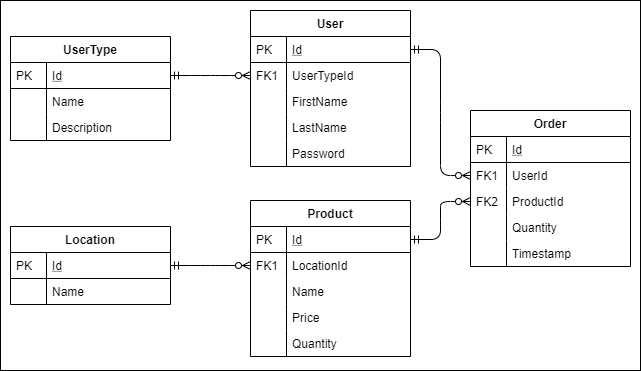

The diagram above was exported from draw.io. Its source (the exported page's mxGraphModel, read from the mxfile embedded in the PNG):
<mxGraphModel dx="1422" dy="713" grid="1" gridSize="10" guides="1" tooltips="1" connect="1" arrows="1" fold="1" page="1" pageScale="1" pageWidth="827" pageHeight="1169" math="0" shadow="0">
  <root>
    <mxCell id="WIyWlLk6GJQsqaUBKTNV-0" />
    <mxCell id="WIyWlLk6GJQsqaUBKTNV-1" parent="WIyWlLk6GJQsqaUBKTNV-0" />
    <mxCell id="0jDf0Q4jhIOQdOOBL61v-41" value="" style="rounded=0;whiteSpace=wrap;html=1;" parent="WIyWlLk6GJQsqaUBKTNV-1" vertex="1">
      <mxGeometry width="640" height="370" as="geometry" />
    </mxCell>
    <mxCell id="zkfFHV4jXpPFQw0GAbJ--56" value="User" style="swimlane;fontStyle=1;childLayout=stackLayout;horizontal=1;startSize=26;horizontalStack=0;resizeParent=1;resizeLast=0;collapsible=1;marginBottom=0;rounded=0;shadow=0;strokeWidth=1;" parent="WIyWlLk6GJQsqaUBKTNV-1" vertex="1">
      <mxGeometry x="250" y="10" width="160" height="156" as="geometry">
        <mxRectangle x="260" y="80" width="160" height="26" as="alternateBounds" />
      </mxGeometry>
    </mxCell>
    <mxCell id="zkfFHV4jXpPFQw0GAbJ--57" value="Id" style="shape=partialRectangle;top=0;left=0;right=0;bottom=1;align=left;verticalAlign=top;fillColor=none;spacingLeft=40;spacingRight=4;overflow=hidden;rotatable=0;points=[[0,0.5],[1,0.5]];portConstraint=eastwest;dropTarget=0;rounded=0;shadow=0;strokeWidth=1;fontStyle=4" parent="zkfFHV4jXpPFQw0GAbJ--56" vertex="1">
      <mxGeometry y="26" width="160" height="26" as="geometry" />
    </mxCell>
    <mxCell id="zkfFHV4jXpPFQw0GAbJ--58" value="PK" style="shape=partialRectangle;top=0;left=0;bottom=0;fillColor=none;align=left;verticalAlign=top;spacingLeft=4;spacingRight=4;overflow=hidden;rotatable=0;points=[];portConstraint=eastwest;part=1;" parent="zkfFHV4jXpPFQw0GAbJ--57" vertex="1" connectable="0">
      <mxGeometry width="36" height="26" as="geometry" />
    </mxCell>
    <mxCell id="0jDf0Q4jhIOQdOOBL61v-35" value="UserTypeId" style="shape=partialRectangle;top=0;left=0;right=0;bottom=0;align=left;verticalAlign=top;fillColor=none;spacingLeft=40;spacingRight=4;overflow=hidden;rotatable=0;points=[[0,0.5],[1,0.5]];portConstraint=eastwest;dropTarget=0;rounded=0;shadow=0;strokeWidth=1;" parent="zkfFHV4jXpPFQw0GAbJ--56" vertex="1">
      <mxGeometry y="52" width="160" height="26" as="geometry" />
    </mxCell>
    <mxCell id="0jDf0Q4jhIOQdOOBL61v-36" value="FK1" style="shape=partialRectangle;top=0;left=0;bottom=0;fillColor=none;align=left;verticalAlign=top;spacingLeft=4;spacingRight=4;overflow=hidden;rotatable=0;points=[];portConstraint=eastwest;part=1;" parent="0jDf0Q4jhIOQdOOBL61v-35" vertex="1" connectable="0">
      <mxGeometry width="36" height="26" as="geometry" />
    </mxCell>
    <mxCell id="zkfFHV4jXpPFQw0GAbJ--61" value="FirstName" style="shape=partialRectangle;top=0;left=0;right=0;bottom=0;align=left;verticalAlign=top;fillColor=none;spacingLeft=40;spacingRight=4;overflow=hidden;rotatable=0;points=[[0,0.5],[1,0.5]];portConstraint=eastwest;dropTarget=0;rounded=0;shadow=0;strokeWidth=1;" parent="zkfFHV4jXpPFQw0GAbJ--56" vertex="1">
      <mxGeometry y="78" width="160" height="26" as="geometry" />
    </mxCell>
    <mxCell id="zkfFHV4jXpPFQw0GAbJ--62" value="" style="shape=partialRectangle;top=0;left=0;bottom=0;fillColor=none;align=left;verticalAlign=top;spacingLeft=4;spacingRight=4;overflow=hidden;rotatable=0;points=[];portConstraint=eastwest;part=1;" parent="zkfFHV4jXpPFQw0GAbJ--61" vertex="1" connectable="0">
      <mxGeometry width="36" height="26" as="geometry" />
    </mxCell>
    <mxCell id="0jDf0Q4jhIOQdOOBL61v-7" value="LastName" style="shape=partialRectangle;top=0;left=0;right=0;bottom=0;align=left;verticalAlign=top;fillColor=none;spacingLeft=40;spacingRight=4;overflow=hidden;rotatable=0;points=[[0,0.5],[1,0.5]];portConstraint=eastwest;dropTarget=0;rounded=0;shadow=0;strokeWidth=1;" parent="zkfFHV4jXpPFQw0GAbJ--56" vertex="1">
      <mxGeometry y="104" width="160" height="26" as="geometry" />
    </mxCell>
    <mxCell id="0jDf0Q4jhIOQdOOBL61v-8" value="" style="shape=partialRectangle;top=0;left=0;bottom=0;fillColor=none;align=left;verticalAlign=top;spacingLeft=4;spacingRight=4;overflow=hidden;rotatable=0;points=[];portConstraint=eastwest;part=1;" parent="0jDf0Q4jhIOQdOOBL61v-7" vertex="1" connectable="0">
      <mxGeometry width="36" height="26" as="geometry" />
    </mxCell>
    <mxCell id="0jDf0Q4jhIOQdOOBL61v-9" value="Password" style="shape=partialRectangle;top=0;left=0;right=0;bottom=0;align=left;verticalAlign=top;fillColor=none;spacingLeft=40;spacingRight=4;overflow=hidden;rotatable=0;points=[[0,0.5],[1,0.5]];portConstraint=eastwest;dropTarget=0;rounded=0;shadow=0;strokeWidth=1;" parent="zkfFHV4jXpPFQw0GAbJ--56" vertex="1">
      <mxGeometry y="130" width="160" height="26" as="geometry" />
    </mxCell>
    <mxCell id="0jDf0Q4jhIOQdOOBL61v-10" value="" style="shape=partialRectangle;top=0;left=0;bottom=0;fillColor=none;align=left;verticalAlign=top;spacingLeft=4;spacingRight=4;overflow=hidden;rotatable=0;points=[];portConstraint=eastwest;part=1;" parent="0jDf0Q4jhIOQdOOBL61v-9" vertex="1" connectable="0">
      <mxGeometry width="36" height="26" as="geometry" />
    </mxCell>
    <mxCell id="zkfFHV4jXpPFQw0GAbJ--51" value="UserType" style="swimlane;fontStyle=1;childLayout=stackLayout;horizontal=1;startSize=26;horizontalStack=0;resizeParent=1;resizeLast=0;collapsible=1;marginBottom=0;rounded=0;shadow=0;strokeWidth=1;" parent="WIyWlLk6GJQsqaUBKTNV-1" vertex="1">
      <mxGeometry x="10" y="36" width="160" height="104" as="geometry">
        <mxRectangle x="20" y="80" width="160" height="26" as="alternateBounds" />
      </mxGeometry>
    </mxCell>
    <mxCell id="zkfFHV4jXpPFQw0GAbJ--52" value="Id" style="shape=partialRectangle;top=0;left=0;right=0;bottom=1;align=left;verticalAlign=top;fillColor=none;spacingLeft=40;spacingRight=4;overflow=hidden;rotatable=0;points=[[0,0.5],[1,0.5]];portConstraint=eastwest;dropTarget=0;rounded=0;shadow=0;strokeWidth=1;fontStyle=4" parent="zkfFHV4jXpPFQw0GAbJ--51" vertex="1">
      <mxGeometry y="26" width="160" height="26" as="geometry" />
    </mxCell>
    <mxCell id="zkfFHV4jXpPFQw0GAbJ--53" value="PK" style="shape=partialRectangle;top=0;left=0;bottom=0;fillColor=none;align=left;verticalAlign=top;spacingLeft=4;spacingRight=4;overflow=hidden;rotatable=0;points=[];portConstraint=eastwest;part=1;" parent="zkfFHV4jXpPFQw0GAbJ--52" vertex="1" connectable="0">
      <mxGeometry width="36" height="26" as="geometry" />
    </mxCell>
    <mxCell id="zkfFHV4jXpPFQw0GAbJ--54" value="Name" style="shape=partialRectangle;top=0;left=0;right=0;bottom=0;align=left;verticalAlign=top;fillColor=none;spacingLeft=40;spacingRight=4;overflow=hidden;rotatable=0;points=[[0,0.5],[1,0.5]];portConstraint=eastwest;dropTarget=0;rounded=0;shadow=0;strokeWidth=1;" parent="zkfFHV4jXpPFQw0GAbJ--51" vertex="1">
      <mxGeometry y="52" width="160" height="26" as="geometry" />
    </mxCell>
    <mxCell id="zkfFHV4jXpPFQw0GAbJ--55" value="" style="shape=partialRectangle;top=0;left=0;bottom=0;fillColor=none;align=left;verticalAlign=top;spacingLeft=4;spacingRight=4;overflow=hidden;rotatable=0;points=[];portConstraint=eastwest;part=1;" parent="zkfFHV4jXpPFQw0GAbJ--54" vertex="1" connectable="0">
      <mxGeometry width="36" height="26" as="geometry" />
    </mxCell>
    <mxCell id="0jDf0Q4jhIOQdOOBL61v-5" value="Description" style="shape=partialRectangle;top=0;left=0;right=0;bottom=0;align=left;verticalAlign=top;fillColor=none;spacingLeft=40;spacingRight=4;overflow=hidden;rotatable=0;points=[[0,0.5],[1,0.5]];portConstraint=eastwest;dropTarget=0;rounded=0;shadow=0;strokeWidth=1;" parent="zkfFHV4jXpPFQw0GAbJ--51" vertex="1">
      <mxGeometry y="78" width="160" height="26" as="geometry" />
    </mxCell>
    <mxCell id="0jDf0Q4jhIOQdOOBL61v-6" value="" style="shape=partialRectangle;top=0;left=0;bottom=0;fillColor=none;align=left;verticalAlign=top;spacingLeft=4;spacingRight=4;overflow=hidden;rotatable=0;points=[];portConstraint=eastwest;part=1;" parent="0jDf0Q4jhIOQdOOBL61v-5" vertex="1" connectable="0">
      <mxGeometry width="36" height="26" as="geometry" />
    </mxCell>
    <mxCell id="zkfFHV4jXpPFQw0GAbJ--64" value="Product" style="swimlane;fontStyle=1;childLayout=stackLayout;horizontal=1;startSize=26;horizontalStack=0;resizeParent=1;resizeLast=0;collapsible=1;marginBottom=0;rounded=0;shadow=0;strokeWidth=1;" parent="WIyWlLk6GJQsqaUBKTNV-1" vertex="1">
      <mxGeometry x="250" y="200" width="160" height="156" as="geometry">
        <mxRectangle x="260" y="270" width="160" height="26" as="alternateBounds" />
      </mxGeometry>
    </mxCell>
    <mxCell id="zkfFHV4jXpPFQw0GAbJ--65" value="Id" style="shape=partialRectangle;top=0;left=0;right=0;bottom=1;align=left;verticalAlign=top;fillColor=none;spacingLeft=40;spacingRight=4;overflow=hidden;rotatable=0;points=[[0,0.5],[1,0.5]];portConstraint=eastwest;dropTarget=0;rounded=0;shadow=0;strokeWidth=1;fontStyle=4" parent="zkfFHV4jXpPFQw0GAbJ--64" vertex="1">
      <mxGeometry y="26" width="160" height="26" as="geometry" />
    </mxCell>
    <mxCell id="zkfFHV4jXpPFQw0GAbJ--66" value="PK" style="shape=partialRectangle;top=0;left=0;bottom=0;fillColor=none;align=left;verticalAlign=top;spacingLeft=4;spacingRight=4;overflow=hidden;rotatable=0;points=[];portConstraint=eastwest;part=1;" parent="zkfFHV4jXpPFQw0GAbJ--65" vertex="1" connectable="0">
      <mxGeometry width="36" height="26" as="geometry" />
    </mxCell>
    <mxCell id="zkfFHV4jXpPFQw0GAbJ--67" value="LocationId" style="shape=partialRectangle;top=0;left=0;right=0;bottom=0;align=left;verticalAlign=top;fillColor=none;spacingLeft=40;spacingRight=4;overflow=hidden;rotatable=0;points=[[0,0.5],[1,0.5]];portConstraint=eastwest;dropTarget=0;rounded=0;shadow=0;strokeWidth=1;" parent="zkfFHV4jXpPFQw0GAbJ--64" vertex="1">
      <mxGeometry y="52" width="160" height="26" as="geometry" />
    </mxCell>
    <mxCell id="zkfFHV4jXpPFQw0GAbJ--68" value="FK1" style="shape=partialRectangle;top=0;left=0;bottom=0;fillColor=none;align=left;verticalAlign=top;spacingLeft=4;spacingRight=4;overflow=hidden;rotatable=0;points=[];portConstraint=eastwest;part=1;" parent="zkfFHV4jXpPFQw0GAbJ--67" vertex="1" connectable="0">
      <mxGeometry width="36" height="26" as="geometry" />
    </mxCell>
    <mxCell id="zkfFHV4jXpPFQw0GAbJ--69" value="Name" style="shape=partialRectangle;top=0;left=0;right=0;bottom=0;align=left;verticalAlign=top;fillColor=none;spacingLeft=40;spacingRight=4;overflow=hidden;rotatable=0;points=[[0,0.5],[1,0.5]];portConstraint=eastwest;dropTarget=0;rounded=0;shadow=0;strokeWidth=1;" parent="zkfFHV4jXpPFQw0GAbJ--64" vertex="1">
      <mxGeometry y="78" width="160" height="26" as="geometry" />
    </mxCell>
    <mxCell id="zkfFHV4jXpPFQw0GAbJ--70" value="" style="shape=partialRectangle;top=0;left=0;bottom=0;fillColor=none;align=left;verticalAlign=top;spacingLeft=4;spacingRight=4;overflow=hidden;rotatable=0;points=[];portConstraint=eastwest;part=1;" parent="zkfFHV4jXpPFQw0GAbJ--69" vertex="1" connectable="0">
      <mxGeometry width="36" height="26" as="geometry" />
    </mxCell>
    <mxCell id="0jDf0Q4jhIOQdOOBL61v-11" value="Price" style="shape=partialRectangle;top=0;left=0;right=0;bottom=0;align=left;verticalAlign=top;fillColor=none;spacingLeft=40;spacingRight=4;overflow=hidden;rotatable=0;points=[[0,0.5],[1,0.5]];portConstraint=eastwest;dropTarget=0;rounded=0;shadow=0;strokeWidth=1;" parent="zkfFHV4jXpPFQw0GAbJ--64" vertex="1">
      <mxGeometry y="104" width="160" height="26" as="geometry" />
    </mxCell>
    <mxCell id="0jDf0Q4jhIOQdOOBL61v-12" value="" style="shape=partialRectangle;top=0;left=0;bottom=0;fillColor=none;align=left;verticalAlign=top;spacingLeft=4;spacingRight=4;overflow=hidden;rotatable=0;points=[];portConstraint=eastwest;part=1;" parent="0jDf0Q4jhIOQdOOBL61v-11" vertex="1" connectable="0">
      <mxGeometry width="36" height="26" as="geometry" />
    </mxCell>
    <mxCell id="0jDf0Q4jhIOQdOOBL61v-13" value="Quantity" style="shape=partialRectangle;top=0;left=0;right=0;bottom=0;align=left;verticalAlign=top;fillColor=none;spacingLeft=40;spacingRight=4;overflow=hidden;rotatable=0;points=[[0,0.5],[1,0.5]];portConstraint=eastwest;dropTarget=0;rounded=0;shadow=0;strokeWidth=1;" parent="zkfFHV4jXpPFQw0GAbJ--64" vertex="1">
      <mxGeometry y="130" width="160" height="26" as="geometry" />
    </mxCell>
    <mxCell id="0jDf0Q4jhIOQdOOBL61v-14" value="" style="shape=partialRectangle;top=0;left=0;bottom=0;fillColor=none;align=left;verticalAlign=top;spacingLeft=4;spacingRight=4;overflow=hidden;rotatable=0;points=[];portConstraint=eastwest;part=1;" parent="0jDf0Q4jhIOQdOOBL61v-13" vertex="1" connectable="0">
      <mxGeometry width="36" height="26" as="geometry" />
    </mxCell>
    <mxCell id="0jDf0Q4jhIOQdOOBL61v-15" value="Order" style="swimlane;fontStyle=1;childLayout=stackLayout;horizontal=1;startSize=26;horizontalStack=0;resizeParent=1;resizeLast=0;collapsible=1;marginBottom=0;rounded=0;shadow=0;strokeWidth=1;" parent="WIyWlLk6GJQsqaUBKTNV-1" vertex="1">
      <mxGeometry x="470" y="110" width="160" height="156" as="geometry">
        <mxRectangle x="260" y="80" width="160" height="26" as="alternateBounds" />
      </mxGeometry>
    </mxCell>
    <mxCell id="0jDf0Q4jhIOQdOOBL61v-16" value="Id" style="shape=partialRectangle;top=0;left=0;right=0;bottom=1;align=left;verticalAlign=top;fillColor=none;spacingLeft=40;spacingRight=4;overflow=hidden;rotatable=0;points=[[0,0.5],[1,0.5]];portConstraint=eastwest;dropTarget=0;rounded=0;shadow=0;strokeWidth=1;fontStyle=4" parent="0jDf0Q4jhIOQdOOBL61v-15" vertex="1">
      <mxGeometry y="26" width="160" height="26" as="geometry" />
    </mxCell>
    <mxCell id="0jDf0Q4jhIOQdOOBL61v-17" value="PK" style="shape=partialRectangle;top=0;left=0;bottom=0;fillColor=none;align=left;verticalAlign=top;spacingLeft=4;spacingRight=4;overflow=hidden;rotatable=0;points=[];portConstraint=eastwest;part=1;" parent="0jDf0Q4jhIOQdOOBL61v-16" vertex="1" connectable="0">
      <mxGeometry width="36" height="26" as="geometry" />
    </mxCell>
    <mxCell id="0jDf0Q4jhIOQdOOBL61v-18" value="UserId" style="shape=partialRectangle;top=0;left=0;right=0;bottom=0;align=left;verticalAlign=top;fillColor=none;spacingLeft=40;spacingRight=4;overflow=hidden;rotatable=0;points=[[0,0.5],[1,0.5]];portConstraint=eastwest;dropTarget=0;rounded=0;shadow=0;strokeWidth=1;" parent="0jDf0Q4jhIOQdOOBL61v-15" vertex="1">
      <mxGeometry y="52" width="160" height="26" as="geometry" />
    </mxCell>
    <mxCell id="0jDf0Q4jhIOQdOOBL61v-19" value="FK1" style="shape=partialRectangle;top=0;left=0;bottom=0;fillColor=none;align=left;verticalAlign=top;spacingLeft=4;spacingRight=4;overflow=hidden;rotatable=0;points=[];portConstraint=eastwest;part=1;" parent="0jDf0Q4jhIOQdOOBL61v-18" vertex="1" connectable="0">
      <mxGeometry width="36" height="26" as="geometry" />
    </mxCell>
    <mxCell id="0jDf0Q4jhIOQdOOBL61v-26" value="ProductId" style="shape=partialRectangle;top=0;left=0;right=0;bottom=0;align=left;verticalAlign=top;fillColor=none;spacingLeft=40;spacingRight=4;overflow=hidden;rotatable=0;points=[[0,0.5],[1,0.5]];portConstraint=eastwest;dropTarget=0;rounded=0;shadow=0;strokeWidth=1;" parent="0jDf0Q4jhIOQdOOBL61v-15" vertex="1">
      <mxGeometry y="78" width="160" height="26" as="geometry" />
    </mxCell>
    <mxCell id="0jDf0Q4jhIOQdOOBL61v-27" value="FK2" style="shape=partialRectangle;top=0;left=0;bottom=0;fillColor=none;align=left;verticalAlign=top;spacingLeft=4;spacingRight=4;overflow=hidden;rotatable=0;points=[];portConstraint=eastwest;part=1;" parent="0jDf0Q4jhIOQdOOBL61v-26" vertex="1" connectable="0">
      <mxGeometry width="36" height="26" as="geometry" />
    </mxCell>
    <mxCell id="0jDf0Q4jhIOQdOOBL61v-20" value="Quantity" style="shape=partialRectangle;top=0;left=0;right=0;bottom=0;align=left;verticalAlign=top;fillColor=none;spacingLeft=40;spacingRight=4;overflow=hidden;rotatable=0;points=[[0,0.5],[1,0.5]];portConstraint=eastwest;dropTarget=0;rounded=0;shadow=0;strokeWidth=1;" parent="0jDf0Q4jhIOQdOOBL61v-15" vertex="1">
      <mxGeometry y="104" width="160" height="26" as="geometry" />
    </mxCell>
    <mxCell id="0jDf0Q4jhIOQdOOBL61v-21" value="" style="shape=partialRectangle;top=0;left=0;bottom=0;fillColor=none;align=left;verticalAlign=top;spacingLeft=4;spacingRight=4;overflow=hidden;rotatable=0;points=[];portConstraint=eastwest;part=1;" parent="0jDf0Q4jhIOQdOOBL61v-20" vertex="1" connectable="0">
      <mxGeometry width="36" height="26" as="geometry" />
    </mxCell>
    <mxCell id="0jDf0Q4jhIOQdOOBL61v-22" value="Timestamp" style="shape=partialRectangle;top=0;left=0;right=0;bottom=0;align=left;verticalAlign=top;fillColor=none;spacingLeft=40;spacingRight=4;overflow=hidden;rotatable=0;points=[[0,0.5],[1,0.5]];portConstraint=eastwest;dropTarget=0;rounded=0;shadow=0;strokeWidth=1;" parent="0jDf0Q4jhIOQdOOBL61v-15" vertex="1">
      <mxGeometry y="130" width="160" height="26" as="geometry" />
    </mxCell>
    <mxCell id="0jDf0Q4jhIOQdOOBL61v-23" value="" style="shape=partialRectangle;top=0;left=0;bottom=0;fillColor=none;align=left;verticalAlign=top;spacingLeft=4;spacingRight=4;overflow=hidden;rotatable=0;points=[];portConstraint=eastwest;part=1;" parent="0jDf0Q4jhIOQdOOBL61v-22" vertex="1" connectable="0">
      <mxGeometry width="36" height="26" as="geometry" />
    </mxCell>
    <mxCell id="g-MiJHbG9hOv9MfZxuMn-2" value="" style="edgeStyle=entityRelationEdgeStyle;fontSize=12;html=1;endArrow=ERzeroToMany;startArrow=ERmandOne;exitX=1;exitY=0.5;exitDx=0;exitDy=0;entryX=0;entryY=0.5;entryDx=0;entryDy=0;" edge="1" parent="WIyWlLk6GJQsqaUBKTNV-1" source="0jDf0Q4jhIOQdOOBL61v-1" target="zkfFHV4jXpPFQw0GAbJ--67">
      <mxGeometry width="100" height="100" relative="1" as="geometry">
        <mxPoint x="400" y="560" as="sourcePoint" />
        <mxPoint x="500" y="460" as="targetPoint" />
      </mxGeometry>
    </mxCell>
    <mxCell id="0jDf0Q4jhIOQdOOBL61v-0" value="Location" style="swimlane;fontStyle=1;childLayout=stackLayout;horizontal=1;startSize=26;horizontalStack=0;resizeParent=1;resizeLast=0;collapsible=1;marginBottom=0;rounded=0;shadow=0;strokeWidth=1;" parent="WIyWlLk6GJQsqaUBKTNV-1" vertex="1">
      <mxGeometry x="10" y="226" width="160" height="78" as="geometry">
        <mxRectangle x="20" y="80" width="160" height="26" as="alternateBounds" />
      </mxGeometry>
    </mxCell>
    <mxCell id="0jDf0Q4jhIOQdOOBL61v-1" value="Id" style="shape=partialRectangle;top=0;left=0;right=0;bottom=1;align=left;verticalAlign=top;fillColor=none;spacingLeft=40;spacingRight=4;overflow=hidden;rotatable=0;points=[[0,0.5],[1,0.5]];portConstraint=eastwest;dropTarget=0;rounded=0;shadow=0;strokeWidth=1;fontStyle=4" parent="0jDf0Q4jhIOQdOOBL61v-0" vertex="1">
      <mxGeometry y="26" width="160" height="26" as="geometry" />
    </mxCell>
    <mxCell id="0jDf0Q4jhIOQdOOBL61v-2" value="PK" style="shape=partialRectangle;top=0;left=0;bottom=0;fillColor=none;align=left;verticalAlign=top;spacingLeft=4;spacingRight=4;overflow=hidden;rotatable=0;points=[];portConstraint=eastwest;part=1;" parent="0jDf0Q4jhIOQdOOBL61v-1" vertex="1" connectable="0">
      <mxGeometry width="36" height="26" as="geometry" />
    </mxCell>
    <mxCell id="0jDf0Q4jhIOQdOOBL61v-3" value="Name" style="shape=partialRectangle;top=0;left=0;right=0;bottom=0;align=left;verticalAlign=top;fillColor=none;spacingLeft=40;spacingRight=4;overflow=hidden;rotatable=0;points=[[0,0.5],[1,0.5]];portConstraint=eastwest;dropTarget=0;rounded=0;shadow=0;strokeWidth=1;" parent="0jDf0Q4jhIOQdOOBL61v-0" vertex="1">
      <mxGeometry y="52" width="160" height="26" as="geometry" />
    </mxCell>
    <mxCell id="0jDf0Q4jhIOQdOOBL61v-4" value="" style="shape=partialRectangle;top=0;left=0;bottom=0;fillColor=none;align=left;verticalAlign=top;spacingLeft=4;spacingRight=4;overflow=hidden;rotatable=0;points=[];portConstraint=eastwest;part=1;" parent="0jDf0Q4jhIOQdOOBL61v-3" vertex="1" connectable="0">
      <mxGeometry width="36" height="26" as="geometry" />
    </mxCell>
    <mxCell id="g-MiJHbG9hOv9MfZxuMn-3" value="" style="edgeStyle=entityRelationEdgeStyle;fontSize=12;html=1;endArrow=ERzeroToMany;startArrow=ERmandOne;exitX=1;exitY=0.5;exitDx=0;exitDy=0;entryX=0;entryY=0.5;entryDx=0;entryDy=0;" edge="1" parent="WIyWlLk6GJQsqaUBKTNV-1" source="zkfFHV4jXpPFQw0GAbJ--65" target="0jDf0Q4jhIOQdOOBL61v-26">
      <mxGeometry width="100" height="100" relative="1" as="geometry">
        <mxPoint x="360" y="420" as="sourcePoint" />
        <mxPoint x="460" y="320" as="targetPoint" />
      </mxGeometry>
    </mxCell>
    <mxCell id="g-MiJHbG9hOv9MfZxuMn-4" value="" style="edgeStyle=entityRelationEdgeStyle;fontSize=12;html=1;endArrow=ERzeroToMany;startArrow=ERmandOne;exitX=1;exitY=0.5;exitDx=0;exitDy=0;entryX=0;entryY=0.5;entryDx=0;entryDy=0;" edge="1" parent="WIyWlLk6GJQsqaUBKTNV-1" source="zkfFHV4jXpPFQw0GAbJ--57" target="0jDf0Q4jhIOQdOOBL61v-18">
      <mxGeometry width="100" height="100" relative="1" as="geometry">
        <mxPoint x="360" y="420" as="sourcePoint" />
        <mxPoint x="460" y="320" as="targetPoint" />
      </mxGeometry>
    </mxCell>
    <mxCell id="g-MiJHbG9hOv9MfZxuMn-5" value="" style="edgeStyle=entityRelationEdgeStyle;fontSize=12;html=1;endArrow=ERzeroToMany;startArrow=ERmandOne;exitX=1;exitY=0.5;exitDx=0;exitDy=0;entryX=0;entryY=0.5;entryDx=0;entryDy=0;" edge="1" parent="WIyWlLk6GJQsqaUBKTNV-1" source="zkfFHV4jXpPFQw0GAbJ--52" target="0jDf0Q4jhIOQdOOBL61v-35">
      <mxGeometry width="100" height="100" relative="1" as="geometry">
        <mxPoint x="360" y="420" as="sourcePoint" />
        <mxPoint x="460" y="320" as="targetPoint" />
      </mxGeometry>
    </mxCell>
  </root>
</mxGraphModel>